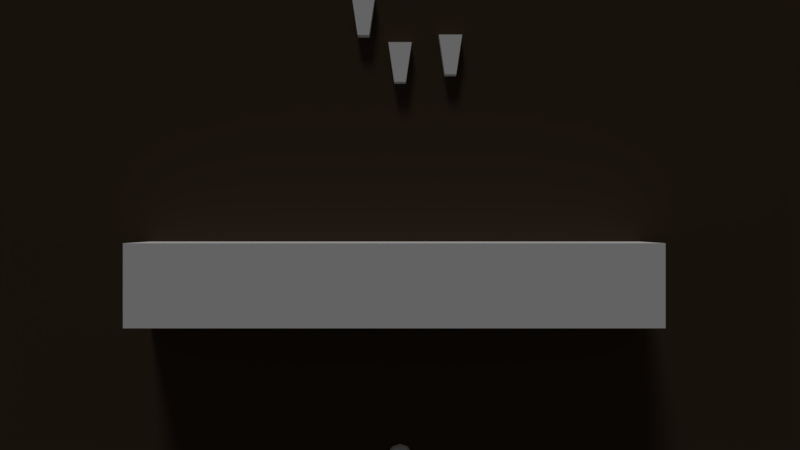 # Source: game.blend  (saved by Blender 2.77.0; exported with 4.5.12 LTS)
import bpy
from mathutils import Matrix  # noqa: F401  (used for matrix-valued properties, if any)

bpy.ops.wm.read_factory_settings(use_empty=True)
scene = bpy.context.scene
scene.name = 'Scene'

# ---- collections
col_collection_1 = bpy.data.collections.new('Collection 1'); scene.collection.children.link(col_collection_1)
col_collection_2 = bpy.data.collections.new('Collection 2'); scene.collection.children.link(col_collection_2)
col_collection_2.hide_render = True
col_collection_2.hide_viewport = True

# ---- materials (node trees are filled in below, after node groups)
mat_material_001 = bpy.data.materials.new('Material.001')
mat_material_001.alpha_threshold = 0.0
mat_material_001.use_transparent_shadow = False
mat_material_001.diffuse_color = (0.06372, 0.01725, 0.003726, 1.0)
mat_material_001.roughness = 0.5
mat_ground = bpy.data.materials.new('ground')
mat_ground.alpha_threshold = 0.0
mat_ground.use_transparent_shadow = False
mat_ground.diffuse_color = (0.0578, 0.03818, 0.02441, 1.0)
mat_ground.roughness = 0.5
mat_ground.specular_intensity = 0.0
mat_material = bpy.data.materials.new('Material')
mat_material.alpha_threshold = 0.0
mat_material.use_transparent_shadow = False
mat_material.diffuse_color = (0.0, 0.0, 0.0, 1.0)
mat_material.roughness = 0.5

# ---- material node trees

# ---- world
world_world = bpy.data.worlds.new('World'); scene.world = world_world
world_world.color = (0.05088, 0.05088, 0.05088)
world_world.use_sun_shadow = False
world_world.sun_shadow_jitter_overblur = 0.0
world_world.cycles.sampling_method = 'MANUAL'

# ---- cameras
cam_camera_001 = bpy.data.cameras.new('Camera.001')
cam_camera_001.clip_end = 100.0
cam_camera_001.lens = 27.0
cam_camera_001.sensor_width = 32.0
cam_camera_001.sensor_height = 18.0
cam_camera_001.display_size = 2.0
cam_camera_001.dof.focus_distance = 0.0
cam_camera_001.dof.aperture_fstop = 128.0
cam_camera_001.dof.aperture_blades = 6

# ---- lights
light_sun_001 = bpy.data.lights.new('Sun.001', 'SUN')
light_sun_001.transmission_factor = 0.0
light_sun_001.angle = 0.1993
light_sun_001.energy = 1.0
light_sun_001.shadow_buffer_clip_start = 0.5
light_sun_001.shadow_soft_size = 0.1
light_sun_001.shadow_cascade_max_distance = 1000.0

# ---- meshes
me_cube_004 = bpy.data.meshes.new('Cube.004')
me_cube_004.from_pydata([(-0.3, -0.7166, -0.3), (-0.3, -0.7166, 0.3), (-0.1487, 0.3, -0.3), (-0.1487, 0.3, 0.3), (0.3, -0.7166, -0.3), (0.3, -0.7166, 0.3), (0.1487, 0.3, -0.3), (0.1487, 0.3, 0.3)], [], [(1, 3, 2, 0), (3, 7, 6, 2), (7, 5, 4, 6), (5, 1, 0, 4), (0, 2, 6, 4), (5, 7, 3, 1)])
me_cube_004.use_remesh_preserve_volume = False
me_cube_004.use_remesh_preserve_attributes = False
me_cube_004.use_mirror_vertex_groups = False
me_cube_004.update()
me_plane_002 = bpy.data.meshes.new('Plane.002')
me_plane_002.from_pydata([(-128.0, -128.0, 0.0), (128.0, -128.0, 0.0), (-128.0, 128.0, 0.0), (128.0, 128.0, 0.0)], [], [(2, 0, 1, 3)])
me_plane_002.materials.append(mat_material_001)
me_plane_002.use_remesh_preserve_volume = False
me_plane_002.use_remesh_preserve_attributes = False
me_plane_002.use_mirror_vertex_groups = False
me_plane_002.update()
me_icosphere = bpy.data.meshes.new('Icosphere')
me_icosphere.from_pydata([(0.0, 0.0, -1.0), (0.7236, -0.5257, -0.4472), (-0.2764, -0.8506, -0.4472), (-0.8944, 0.0, -0.4472), (-0.2764, 0.8506, -0.4472), (0.7236, 0.5257, -0.4472), (0.2764, -0.8506, 0.4472), (-0.7236, -0.5257, 0.4472), (-0.7236, 0.5257, 0.4472), (0.2764, 0.8506, 0.4472), (0.8944, 0.0, 0.4472), (0.0, 0.0, 1.0), (-0.1625, -0.5, -0.8507), (0.4253, -0.309, -0.8507), (0.2629, -0.809, -0.5257), (0.8506, 0.0, -0.5257), (0.4253, 0.309, -0.8507), (-0.5257, 0.0, -0.8507), (-0.6882, -0.5, -0.5257), (-0.1625, 0.5, -0.8507), (-0.6882, 0.5, -0.5257), (0.2629, 0.809, -0.5257), (0.9511, -0.309, 0.0), (0.9511, 0.309, 0.0), (0.0, -1.0, 0.0), (0.5878, -0.809, 0.0), (-0.9511, -0.309, 0.0), (-0.5878, -0.809, 0.0), (-0.5878, 0.809, 0.0), (-0.9511, 0.309, 0.0), (0.5878, 0.809, 0.0), (0.0, 1.0, 0.0), (0.6882, -0.5, 0.5257), (-0.2629, -0.809, 0.5257), (-0.8506, 0.0, 0.5257), (-0.2629, 0.809, 0.5257), (0.6882, 0.5, 0.5257), (0.1625, -0.5, 0.8507), (0.5257, 0.0, 0.8507), (-0.4253, -0.309, 0.8507), (-0.4253, 0.309, 0.8507), (0.1625, 0.5, 0.8507)], [], [(0, 13, 12), (1, 13, 15), (0, 12, 17), (0, 17, 19), (0, 19, 16), (1, 15, 22), (2, 14, 24), (3, 18, 26), (4, 20, 28), (5, 21, 30), (1, 22, 25), (2, 24, 27), (3, 26, 29), (4, 28, 31), (5, 30, 23), (6, 32, 37), (7, 33, 39), (8, 34, 40), (9, 35, 41), (10, 36, 38), (38, 41, 11), (38, 36, 41), (36, 9, 41), (41, 40, 11), (41, 35, 40), (35, 8, 40), (40, 39, 11), (40, 34, 39), (34, 7, 39), (39, 37, 11), (39, 33, 37), (33, 6, 37), (37, 38, 11), (37, 32, 38), (32, 10, 38), (23, 36, 10), (23, 30, 36), (30, 9, 36), (31, 35, 9), (31, 28, 35), (28, 8, 35), (29, 34, 8), (29, 26, 34), (26, 7, 34), (27, 33, 7), (27, 24, 33), (24, 6, 33), (25, 32, 6), (25, 22, 32), (22, 10, 32), (30, 31, 9), (30, 21, 31), (21, 4, 31), (28, 29, 8), (28, 20, 29), (20, 3, 29), (26, 27, 7), (26, 18, 27), (18, 2, 27), (24, 25, 6), (24, 14, 25), (14, 1, 25), (22, 23, 10), (22, 15, 23), (15, 5, 23), (16, 21, 5), (16, 19, 21), (19, 4, 21), (19, 20, 4), (19, 17, 20), (17, 3, 20), (17, 18, 3), (17, 12, 18), (12, 2, 18), (15, 16, 5), (15, 13, 16), (13, 0, 16), (12, 14, 2), (12, 13, 14), (13, 1, 14)])
me_icosphere.use_remesh_preserve_volume = False
me_icosphere.use_remesh_preserve_attributes = False
me_icosphere.use_mirror_vertex_groups = False
me_icosphere.update()
me_cube_003 = bpy.data.meshes.new('Cube.003')
me_cube_003.from_pydata([(-1.0, -1.0, -1.0), (-1.0, -1.0, 1.0), (-1.0, 1.0, -1.0), (-1.0, 1.0, 1.0), (1.0, -1.0, -1.0), (1.0, -1.0, 1.0), (1.0, 1.0, -1.0), (1.0, 1.0, 1.0)], [], [(1, 3, 2, 0), (3, 7, 6, 2), (7, 5, 4, 6), (5, 1, 0, 4), (0, 2, 6, 4), (5, 7, 3, 1)])
me_cube_003.use_remesh_preserve_volume = False
me_cube_003.use_remesh_preserve_attributes = False
me_cube_003.use_mirror_vertex_groups = False
me_cube_003.update()
me_plane = bpy.data.meshes.new('Plane')
me_plane.from_pydata([(-128.0, 127.8, 0.02436), (128.0, 127.8, 0.02436), (-128.0, -128.2, 0.0), (128.0, -128.2, 0.0)], [], [(2, 3, 1, 0)])
me_plane.materials.append(mat_ground)
me_plane.use_remesh_preserve_volume = False
me_plane.use_remesh_preserve_attributes = False
me_plane.use_mirror_vertex_groups = False
me_plane.update()
me_cube = bpy.data.meshes.new('Cube')
me_cube.from_pydata([(-0.5, -0.5, -0.5), (-0.5, -0.5, 0.5), (-0.5, 0.5, -0.5), (-0.5, 0.5, 0.5), (0.5, -0.5, -0.5), (0.5, -0.5, 0.5), (0.5, 0.5, -0.5), (0.5, 0.5, 0.5)], [], [(1, 3, 2, 0), (3, 7, 6, 2), (7, 5, 4, 6), (5, 1, 0, 4), (0, 2, 6, 4), (5, 7, 3, 1)])
me_cube.use_remesh_preserve_volume = False
me_cube.use_remesh_preserve_attributes = False
me_cube.use_mirror_vertex_groups = False
me_cube.update()
me_cube_001 = bpy.data.meshes.new('Cube.001')
me_cube_001.from_pydata([(0.0, 0.0, -0.4044), (0.0, 0.0, 0.5956), (0.0, 1.0, -0.4044), (0.0, 1.0, 0.5956), (1.0, 0.0, -0.4044), (1.0, 0.0, 0.5956), (1.0, 1.0, -0.4044), (1.0, 1.0, 0.5956)], [], [(1, 3, 2, 0), (3, 7, 6, 2), (7, 5, 4, 6), (5, 1, 0, 4), (0, 2, 6, 4), (5, 7, 3, 1)])
me_cube_001.materials.append(mat_material)
me_cube_001.use_remesh_preserve_volume = False
me_cube_001.use_remesh_preserve_attributes = False
me_cube_001.use_mirror_vertex_groups = False
me_cube_001.update()

# ---- objects
ob_ant_002 = bpy.data.objects.new('ant.002', me_cube_004)
ob_ant_001 = bpy.data.objects.new('ant.001', me_cube_004)
ob_grid = bpy.data.objects.new('Grid', me_plane_002)
ob_target = bpy.data.objects.new('target', me_icosphere)
ob_ant = bpy.data.objects.new('ant', me_cube_004)
ob_cube_001 = bpy.data.objects.new('Cube.001', me_cube_003)
ob_control = bpy.data.objects.new('Control', None)
ob_sun = bpy.data.objects.new('Sun', light_sun_001)
ob_camera = bpy.data.objects.new('Camera', cam_camera_001)
ob_ground = bpy.data.objects.new('Ground', me_plane)
ob_tile_building = bpy.data.objects.new('Tile.building', me_cube)
ob_tile_obscured = bpy.data.objects.new('Tile.obscured', me_cube_001)

# ---- transforms, parenting, visibility, modifiers, constraints
ob_ant_002.location = (-0.9405, 5.177, 2.696e-08)
ob_ant_002.rotation_euler = (0.0, -0.0, -3.142)
ob_ant_002.lineart.crease_threshold = 0.0
ob_ant_001.location = (1.297, 4.171, -3.718e-08)
ob_ant_001.rotation_euler = (0.0, -0.0, -3.142)
ob_ant_001.lineart.crease_threshold = 0.0
ob_grid.location = (0.0, 0.0, 0.2832)
ob_grid.hide_viewport = True
ob_grid.hide_render = True
ob_grid.lineart.crease_threshold = 0.0
_m = ob_grid.modifiers.new('Subsurf', 'SUBSURF')
_m.uv_smooth = 'PRESERVE_CORNERS'
_m.subdivision_type = 'SIMPLE'
_m.levels = 8
_m.render_levels = 8
_m.show_only_control_edges = False
_m = ob_grid.modifiers.new('Wireframe', 'WIREFRAME')
_m.thickness = 0.05
ob_target.location = (0.0, -6.022, 0.0)
ob_target.scale = (0.3357, 0.3357, 0.3357)
ob_target.lineart.crease_threshold = 0.0
ob_ant.location = (0.0, 3.977, 0.0)
ob_ant.rotation_euler = (0.0, -0.0, -3.142)
ob_ant.lineart.crease_threshold = 0.0
ob_cube_001.location = (-0.136, -1.43, 0.7474)
ob_cube_001.scale = (6.382, 1.0, 1.0)
ob_cube_001.lineart.crease_threshold = 0.0
ob_control.location = (0.0, 0.0, 0.0)
ob_control.empty_image_offset = (0.0, 0.0)
ob_control.lineart.crease_threshold = 0.0
ob_sun.location = (0.0, 0.0, 7.413)
ob_sun.rotation_euler = (-1.242, -0.1446, 0.08862)
ob_sun.lineart.crease_threshold = 0.0
ob_camera.location = (0.0, 0.0, 17.62)
ob_camera.lineart.crease_threshold = 0.0
ob_ground.location = (0.0, 0.0, -0.2153)
ob_ground.lineart.crease_threshold = 0.0
_vg = ob_ground.vertex_groups.new(name='Top')
_vg.add([0, 1, 2, 3], 1.0, 'REPLACE')
_m = ob_ground.modifiers.new('Subsurf', 'SUBSURF')
_m.uv_smooth = 'PRESERVE_CORNERS'
_m.subdivision_type = 'SIMPLE'
_m.levels = 7
_m.render_levels = 7
_m.show_only_control_edges = False
_m = ob_ground.modifiers.new('Decimate', 'DECIMATE')
_m.ratio = 0.2829
_m.use_collapse_triangulate = True
_m = ob_ground.modifiers.new('Displace', 'DISPLACE')
_m.vertex_group = 'Top'
_m.strength = 0.5
_m.direction = 'Z'
ob_tile_building.location = (-1.776, 0.0, 0.0)
ob_tile_building.lineart.crease_threshold = 0.0
ob_tile_obscured.location = (0.0, 0.0, 0.0)
ob_tile_obscured.scale = (1.0, 1.0, 4.638)
ob_tile_obscured.lineart.crease_threshold = 0.0

# ---- collection membership
col_collection_1.objects.link(ob_ant_002)
col_collection_1.objects.link(ob_ant_001)
col_collection_1.objects.link(ob_grid)
col_collection_1.objects.link(ob_target)
col_collection_1.objects.link(ob_ant)
col_collection_1.objects.link(ob_cube_001)
col_collection_1.objects.link(ob_control)
col_collection_1.objects.link(ob_sun)
col_collection_1.objects.link(ob_camera)
col_collection_1.objects.link(ob_ground)
col_collection_2.objects.link(ob_tile_building)
col_collection_2.objects.link(ob_tile_obscured)

# ---- scene / render settings (as saved in the file)
scene.camera = ob_camera
scene.frame_start = 1; scene.frame_end = 250; scene.frame_set(3)
scene.render.engine = 'BLENDER_EEVEE_NEXT'
scene.render.resolution_percentage = 50
scene.render.dither_intensity = 0.0
scene.cycles.use_denoising = False
scene.cycles.samples = 128
scene.cycles.sampling_pattern = 'TABULATED_SOBOL'
scene.cycles.light_sampling_threshold = 0.0
scene.cycles.use_adaptive_sampling = False
scene.cycles.use_light_tree = False
scene.cycles.blur_glossy = 0.0
scene.cycles.sample_clamp_indirect = 0.0
scene.view_settings.view_transform = 'Standard'
bpy.context.view_layer.update()
